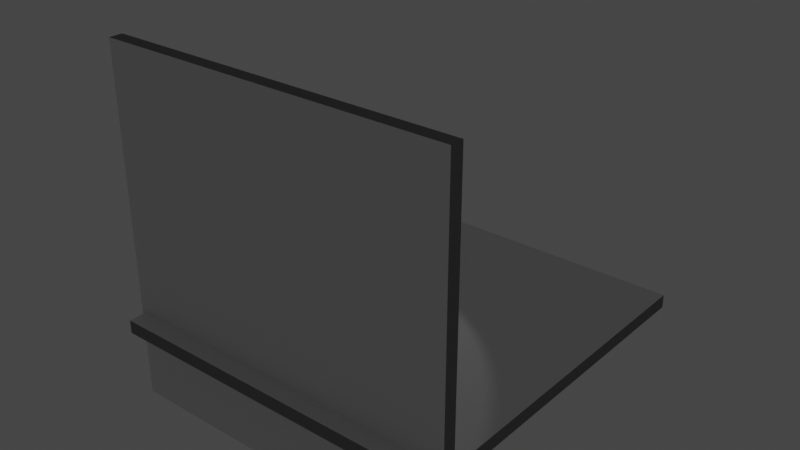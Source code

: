 # Source: untitled.blend  (saved by Blender 3.1.7; exported with 4.5.12 LTS)
import bpy
from mathutils import Matrix  # noqa: F401  (used for matrix-valued properties, if any)

bpy.ops.wm.read_factory_settings(use_empty=True)
scene = bpy.context.scene
scene.name = 'Scene'

# ---- collections
col_mesh = bpy.data.collections.new('mesh'); scene.collection.children.link(col_mesh)
col_light = bpy.data.collections.new('light'); scene.collection.children.link(col_light)

# ---- images (referenced by path relative to the original .blend; pixels are not part of the script)
import os
ASSET_DIR = os.environ.get("B2B_ASSET_DIR", "")  # directory of the original .blend (textures are referenced by path, not embedded)
HERE = os.path.dirname(os.path.abspath(__file__))  # packed textures are extracted next to this script under _unpacked/

def load_image(name, relpath, width, height, colorspace="sRGB"):
    """Load a texture the original file referenced (path relative to the .blend, or extracted next to this script)."""
    p = next((c for c in (os.path.join(HERE, relpath), os.path.join(ASSET_DIR, relpath)) if relpath and os.path.exists(c)), "")
    if p:
        img = bpy.data.images.load(p, check_existing=True)
        img.name = name
    else:  # same state as the original file: an image datablock whose file is absent (Cycles renders it pink)
        img = bpy.data.images.new(name, width, height)
        img.source = "FILE"
        img.filepath = "//" + (relpath or name)
    img.colorspace_settings.name = colorspace
    return img
img_normal_jpg = load_image('normal.jpg', 'normal.jpg', 1024, 1024, 'sRGB')

# ---- materials (node trees are filled in below, after node groups)
mat_m_brick = bpy.data.materials.new('M_brick')
mat_m_brick.use_transparent_shadow = False

# ---- material node trees
mat_m_brick.use_nodes = True; mat_m_brick.node_tree.nodes.clear()
_N = mat_m_brick.node_tree.nodes; _L = mat_m_brick.node_tree.links
n0 = _N.new('ShaderNodeOutputMaterial'); n0.name = 'Material Output'; n0.location = (300, 300)
n1 = _N.new('ShaderNodeBsdfPrincipled'); n1.name = 'Principled BSDF'; n1.location = (10, 300)
n1.distribution = 'GGX'
n1.subsurface_method = 'RANDOM_WALK_SKIN'
n1.inputs[3].default_value = 1.45
n1.inputs[27].default_value = (0.0, 0.0, 0.0, 1.0)
n1.inputs[28].default_value = 1.0
n2 = _N.new('ShaderNodeTexImage'); n2.name = 'Image Texture'; n2.location = (-717, -57)
n2.image = img_normal_jpg
n3 = _N.new('ShaderNodeNormalMap'); n3.name = 'Normal Map'; n3.location = (-383, -125)
n4 = _N.new('ShaderNodeTangent'); n4.name = 'Tangent'; n4.location = (-391, 74)
_L.new(n1.outputs[0], n0.inputs[0])
_L.new(n2.outputs[0], n3.inputs[1])
_L.new(n3.outputs[0], n1.inputs[5])
_L.new(n4.outputs[0], n1.inputs[17])
n0.is_active_output = True

# ---- world
world_world = bpy.data.worlds.new('World'); scene.world = world_world
world_world.use_nodes = True; world_world.node_tree.nodes.clear()
_N = world_world.node_tree.nodes; _L = world_world.node_tree.links
n0 = _N.new('ShaderNodeOutputWorld'); n0.name = 'World Output'; n0.location = (300, 300)
n1 = _N.new('ShaderNodeBackground'); n1.name = 'Background'; n1.location = (10, 300)
n1.inputs[0].default_value = (0.05088, 0.05088, 0.05088, 1.0)
_L.new(n1.outputs[0], n0.inputs[0])
n0.is_active_output = True
world_world.color = (0.05088, 0.05088, 0.05088)
world_world.use_sun_shadow = False
world_world.sun_shadow_jitter_overblur = 0.0

# ---- lights
light_spot = bpy.data.lights.new('Spot', 'SPOT')
light_spot.transmission_factor = 0.0
light_spot.use_custom_distance = True
light_spot.cutoff_distance = 80.0
light_spot.energy = 2000.0
light_spot.shadow_soft_size = 0.25
light_spot.shadow_maximum_resolution = 0.006
light_spot.use_absolute_resolution = True
light_spot.spot_size = 1.309

# ---- meshes
me_cube = bpy.data.meshes.new('Cube')
me_cube.from_pydata([(-1.0, -1.0, -1.0), (-1.0, -1.0, 1.0), (-1.0, 1.0, -1.0), (-1.0, 1.0, 1.0), (1.0, -1.0, -1.0), (1.0, -1.0, 1.0), (1.0, 1.0, -1.0), (1.0, 1.0, 1.0)], [], [(0, 1, 3, 2), (2, 3, 7, 6), (6, 7, 5, 4), (4, 5, 1, 0), (2, 6, 4, 0), (7, 3, 1, 5)])
_uv = me_cube.uv_layers.new(name='UVMap')
_uv.uv.foreach_set('vector', [0.375, 0.0, 0.625, 0.0, 0.625, 0.25, 0.375, 0.25, 0.375, 0.25, 0.625, 0.25, 0.625, 0.5, 0.375, 0.5, 0.375, 0.5, 0.625, 0.5, 0.625, 0.75, 0.375, 0.75, 0.375, 0.75, 0.625, 0.75, 0.625, 1.0, 0.375, 1.0, 0.125, 0.5, 0.375, 0.5, 0.375, 0.75, 0.125, 0.75, 0.625, 0.5, 0.875, 0.5, 0.875, 0.75, 0.625, 0.75])
me_cube.materials.append(mat_m_brick)
me_cube.use_remesh_fix_poles = True
me_cube.use_remesh_preserve_attributes = False
me_cube.update()
me_cube_002 = bpy.data.meshes.new('Cube.002')
me_cube_002.from_pydata([(-1.0, -1.0, -1.0), (-1.0, -1.0, 1.0), (-1.0, 1.0, -1.0), (-1.0, 1.0, 1.0), (1.0, -1.0, -1.0), (1.0, -1.0, 1.0), (1.0, 1.0, -1.0), (1.0, 1.0, 1.0)], [], [(0, 1, 3, 2), (2, 3, 7, 6), (6, 7, 5, 4), (4, 5, 1, 0), (2, 6, 4, 0), (7, 3, 1, 5)])
_uv = me_cube_002.uv_layers.new(name='UVMap')
_uv.uv.foreach_set('vector', [0.375, 0.0, 0.625, 0.0, 0.625, 0.25, 0.375, 0.25, 0.375, 0.25, 0.625, 0.25, 0.625, 0.5, 0.375, 0.5, 0.375, 0.5, 0.625, 0.5, 0.625, 0.75, 0.375, 0.75, 0.375, 0.75, 0.625, 0.75, 0.625, 1.0, 0.375, 1.0, 0.125, 0.5, 0.375, 0.5, 0.375, 0.75, 0.125, 0.75, 0.625, 0.5, 0.875, 0.5, 0.875, 0.75, 0.625, 0.75])
me_cube_002.materials.append(mat_m_brick)
me_cube_002.use_remesh_fix_poles = True
me_cube_002.use_remesh_preserve_attributes = False
me_cube_002.update()

# ---- objects
ob_cube = bpy.data.objects.new('Cube', me_cube)
ob_cube_001 = bpy.data.objects.new('Cube.001', me_cube_002)
ob_spot = bpy.data.objects.new('Spot', light_spot)

# ---- transforms, parenting, visibility, modifiers, constraints
ob_cube.location = (0.0, 0.0, 11.57)
ob_cube.scale = (27.06, 27.06, 1.023)
ob_cube_001.location = (-0.7794, -23.17, 25.72)
ob_cube_001.rotation_euler = (1.571, -0.0, 0.0)
ob_cube_001.scale = (27.06, 27.06, 1.023)
ob_spot.location = (-4.578, 5.871, 49.77)
ob_spot.rotation_euler = (-0.6119, -0.0, 0.0)

# ---- collection membership
col_mesh.objects.link(ob_cube)
col_light.objects.link(ob_cube_001)
col_light.objects.link(ob_spot)

# ---- scene / render settings (as saved in the file)
scene.frame_start = 1; scene.frame_end = 250; scene.frame_set(1)
scene.render.engine = 'BLENDER_EEVEE_NEXT'
scene.render.fps = 25
scene.cycles.sampling_pattern = 'TABULATED_SOBOL'
scene.cycles.use_light_tree = False
scene.view_settings.view_transform = 'Filmic'
bpy.context.view_layer.update()

# ---- added for rendering (the .blend has no active camera): camera
cam_auto = bpy.data.cameras.new('AutoCamera')
cam_auto.lens = 50.0
cam_auto.sensor_width = 36.0
cam_auto.clip_end = 1529.29
ob_auto_camera = bpy.data.objects.new('AutoCamera', cam_auto)
scene.collection.objects.link(ob_auto_camera)
ob_auto_camera.location = (86.7499, -104.568, 95.4304)
ob_auto_camera.rotation_euler = (1.09748, -7.21219e-08, 0.694738)
scene.camera = ob_auto_camera
bpy.context.view_layer.update()
